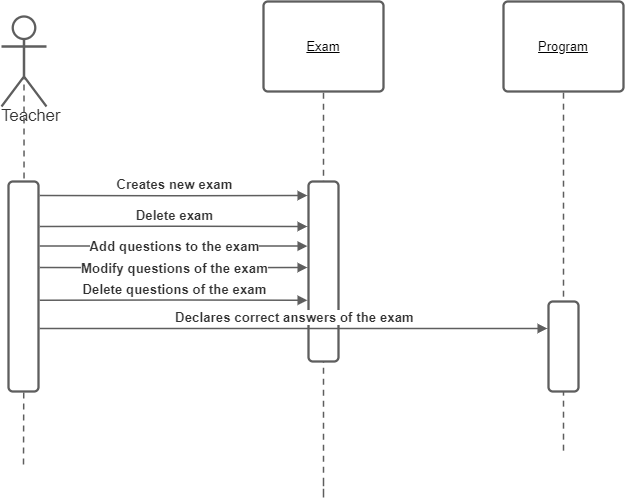

The diagram above was exported from draw.io. Its source (the exported page's mxGraphModel, read from the mxfile embedded in the PNG):
<mxGraphModel dx="1721" dy="724" grid="1" gridSize="10" guides="1" tooltips="1" connect="1" arrows="1" fold="1" page="1" pageScale="1" pageWidth="850" pageHeight="1100" math="0" shadow="0">
  <root>
    <mxCell id="0" />
    <mxCell id="1" parent="0" />
    <UserObject label="Program" lucidchartObjectId="AcBI4wEy.XR2" id="U6qx3_epAiD_Wy3aSk0r-38">
      <mxCell style="html=1;overflow=block;blockSpacing=1;whiteSpace=wrap;;whiteSpace=wrap;fontSize=13;fontStyle=4;spacing=3.8;strokeColor=#5e5e5e;strokeOpacity=100;rounded=1;absoluteArcSize=1;arcSize=9;strokeWidth=2.3;" vertex="1" parent="1">
        <mxGeometry x="855" y="60" width="120" height="90" as="geometry" />
      </mxCell>
    </UserObject>
    <UserObject label="Teacher" lucidchartObjectId="UeBIkS7bz_nw" id="U6qx3_epAiD_Wy3aSk0r-39">
      <mxCell style="html=1;overflow=block;blockSpacing=1;whiteSpace=wrap;shape=umlActor;labelPosition=center;verticalLabelPosition=bottom;verticalAlign=top;whiteSpace=nowrap;whiteSpace=wrap;fontSize=16.7;fontColor=#333333;spacing=0;strokeColor=#5e5e5e;strokeOpacity=100;rounded=1;absoluteArcSize=1;arcSize=9;strokeWidth=2.3;" vertex="1" parent="1">
        <mxGeometry x="353" y="75" width="45" height="90" as="geometry" />
      </mxCell>
    </UserObject>
    <UserObject label="" lucidchartObjectId="AhBIO1ZgYB2u" id="U6qx3_epAiD_Wy3aSk0r-40">
      <mxCell style="html=1;jettySize=18;whiteSpace=wrap;fontSize=13;strokeColor=#5E5E5E;dashed=1;fixDash=1;dashPattern=6 5;strokeWidth=1.5;rounded=1;arcSize=12;edgeStyle=orthogonalEdgeStyle;startArrow=none;;endArrow=none;;exitX=0.5;exitY=0.511;exitPerimeter=0;" edge="1" parent="1" source="U6qx3_epAiD_Wy3aSk0r-39">
        <mxGeometry width="100" height="100" relative="1" as="geometry">
          <Array as="points" />
          <mxPoint x="375" y="525" as="targetPoint" />
        </mxGeometry>
      </mxCell>
    </UserObject>
    <UserObject label="Exam" lucidchartObjectId="aNBIDiKXCtRL" id="U6qx3_epAiD_Wy3aSk0r-41">
      <mxCell style="html=1;overflow=block;blockSpacing=1;whiteSpace=wrap;;whiteSpace=wrap;fontSize=13;fontStyle=4;spacing=3.8;strokeColor=#5e5e5e;strokeOpacity=100;rounded=1;absoluteArcSize=1;arcSize=9;strokeWidth=2.3;" vertex="1" parent="1">
        <mxGeometry x="615" y="60" width="120" height="90" as="geometry" />
      </mxCell>
    </UserObject>
    <UserObject label="" lucidchartObjectId="agDITKLDTnz4" id="U6qx3_epAiD_Wy3aSk0r-42">
      <mxCell style="html=1;jettySize=18;whiteSpace=wrap;fontSize=13;strokeColor=#5E5E5E;dashed=1;fixDash=1;dashPattern=6 5;strokeWidth=1.5;rounded=1;arcSize=12;edgeStyle=orthogonalEdgeStyle;startArrow=none;;endArrow=none;;exitX=0.5;exitY=1.013;exitPerimeter=0;" edge="1" parent="1" source="U6qx3_epAiD_Wy3aSk0r-41">
        <mxGeometry width="100" height="100" relative="1" as="geometry">
          <Array as="points">
            <mxPoint x="675" y="560" />
            <mxPoint x="675" y="560" />
          </Array>
          <mxPoint x="675" y="540" as="targetPoint" />
        </mxGeometry>
      </mxCell>
    </UserObject>
    <UserObject label="" lucidchartObjectId="fgDIc.wEKbu7" id="U6qx3_epAiD_Wy3aSk0r-43">
      <mxCell style="html=1;jettySize=18;whiteSpace=wrap;fontSize=13;strokeColor=#5E5E5E;dashed=1;fixDash=1;dashPattern=6 5;strokeWidth=1.5;rounded=1;arcSize=12;edgeStyle=orthogonalEdgeStyle;startArrow=none;;endArrow=none;;exitX=0.5;exitY=1.013;exitPerimeter=0;" edge="1" parent="1" source="U6qx3_epAiD_Wy3aSk0r-38">
        <mxGeometry width="100" height="100" relative="1" as="geometry">
          <Array as="points" />
          <mxPoint x="915" y="510" as="targetPoint" />
        </mxGeometry>
      </mxCell>
    </UserObject>
    <UserObject label="" lucidchartObjectId="MiDI4sNAo9NJ" id="U6qx3_epAiD_Wy3aSk0r-44">
      <mxCell style="html=1;overflow=block;blockSpacing=1;whiteSpace=wrap;;whiteSpace=wrap;fontSize=13;spacing=0;strokeColor=#5e5e5e;strokeOpacity=100;rounded=1;absoluteArcSize=1;arcSize=9;strokeWidth=2.3;" vertex="1" parent="1">
        <mxGeometry x="360" y="240" width="30" height="210" as="geometry" />
      </mxCell>
    </UserObject>
    <UserObject label="" lucidchartObjectId="RiDI0Jtq3ozK" id="U6qx3_epAiD_Wy3aSk0r-45">
      <mxCell style="html=1;overflow=block;blockSpacing=1;whiteSpace=wrap;;whiteSpace=wrap;fontSize=13;spacing=0;strokeColor=#5e5e5e;strokeOpacity=100;rounded=1;absoluteArcSize=1;arcSize=9;strokeWidth=2.3;" vertex="1" parent="1">
        <mxGeometry x="660" y="240" width="30" height="180" as="geometry" />
      </mxCell>
    </UserObject>
    <UserObject label="" lucidchartObjectId="ViDIhSt0RXCS" id="U6qx3_epAiD_Wy3aSk0r-46">
      <mxCell style="html=1;overflow=block;blockSpacing=1;whiteSpace=wrap;;whiteSpace=wrap;fontSize=13;spacing=0;strokeColor=#5e5e5e;strokeOpacity=100;rounded=1;absoluteArcSize=1;arcSize=9;strokeWidth=2.3;" vertex="1" parent="1">
        <mxGeometry x="900" y="360" width="30" height="90" as="geometry" />
      </mxCell>
    </UserObject>
    <UserObject label="" lucidchartObjectId="ojDIaM-4vx4b" id="U6qx3_epAiD_Wy3aSk0r-47">
      <mxCell style="html=1;jettySize=18;whiteSpace=wrap;fontSize=13;strokeColor=#5E5E5E;strokeWidth=1.5;rounded=1;arcSize=12;edgeStyle=orthogonalEdgeStyle;startArrow=none;;endArrow=block;endFill=1;;exitX=1.038;exitY=0.067;exitPerimeter=0;entryX=-0.037;entryY=0.078;entryPerimeter=0;" edge="1" parent="1" source="U6qx3_epAiD_Wy3aSk0r-44" target="U6qx3_epAiD_Wy3aSk0r-45">
        <mxGeometry width="100" height="100" relative="1" as="geometry">
          <Array as="points" />
        </mxGeometry>
      </mxCell>
    </UserObject>
    <mxCell id="U6qx3_epAiD_Wy3aSk0r-48" value="Creates new exam" style="text;html=1;resizable=0;labelBackgroundColor=#ffffff;align=center;verticalAlign=middle;fontStyle=1;fontColor=#333333;;fontSize=13.3;" vertex="1" parent="U6qx3_epAiD_Wy3aSk0r-47">
      <mxGeometry relative="1" as="geometry">
        <mxPoint y="-11.530000000000001" as="offset" />
      </mxGeometry>
    </mxCell>
    <UserObject label="" lucidchartObjectId="yjDI2AB-Olg1" id="U6qx3_epAiD_Wy3aSk0r-49">
      <mxCell style="html=1;jettySize=18;whiteSpace=wrap;fontSize=13;strokeColor=#5E5E5E;strokeWidth=1.5;rounded=1;arcSize=12;edgeStyle=orthogonalEdgeStyle;startArrow=none;;endArrow=block;endFill=1;;exitX=1.038;exitY=0.214;exitPerimeter=0;entryX=-0.037;entryY=0.25;entryPerimeter=0;" edge="1" parent="1" source="U6qx3_epAiD_Wy3aSk0r-44" target="U6qx3_epAiD_Wy3aSk0r-45">
        <mxGeometry width="100" height="100" relative="1" as="geometry">
          <Array as="points" />
        </mxGeometry>
      </mxCell>
    </UserObject>
    <mxCell id="U6qx3_epAiD_Wy3aSk0r-50" value="Delete  exam" style="text;html=1;resizable=0;labelBackgroundColor=#ffffff;align=center;verticalAlign=middle;fontStyle=1;fontColor=#333333;;fontSize=13.3;" vertex="1" parent="U6qx3_epAiD_Wy3aSk0r-49">
      <mxGeometry relative="1" as="geometry">
        <mxPoint y="-11.560000000000002" as="offset" />
      </mxGeometry>
    </mxCell>
    <UserObject label="" lucidchartObjectId="ekDIf0Whe0Kz" id="U6qx3_epAiD_Wy3aSk0r-51">
      <mxCell style="html=1;jettySize=18;whiteSpace=wrap;fontSize=13;strokeColor=#5E5E5E;strokeWidth=1.5;rounded=1;arcSize=12;edgeStyle=orthogonalEdgeStyle;startArrow=none;;endArrow=block;endFill=1;;exitX=1.038;exitY=0.307;exitPerimeter=0;entryX=-0.037;entryY=0.359;entryPerimeter=0;" edge="1" parent="1" source="U6qx3_epAiD_Wy3aSk0r-44" target="U6qx3_epAiD_Wy3aSk0r-45">
        <mxGeometry width="100" height="100" relative="1" as="geometry">
          <Array as="points" />
        </mxGeometry>
      </mxCell>
    </UserObject>
    <mxCell id="U6qx3_epAiD_Wy3aSk0r-52" value="Add questions to the exam" style="text;html=1;resizable=0;labelBackgroundColor=#ffffff;align=center;verticalAlign=middle;fontStyle=1;fontColor=#333333;;fontSize=13.3;" vertex="1" parent="U6qx3_epAiD_Wy3aSk0r-51">
      <mxGeometry relative="1" as="geometry" />
    </mxCell>
    <UserObject label="" lucidchartObjectId="NlDIuRfLC-2D" id="U6qx3_epAiD_Wy3aSk0r-53">
      <mxCell style="html=1;jettySize=18;whiteSpace=wrap;fontSize=13;strokeColor=#5E5E5E;strokeWidth=1.5;rounded=1;arcSize=12;edgeStyle=orthogonalEdgeStyle;startArrow=none;;endArrow=block;endFill=1;;exitX=1.038;exitY=0.41;exitPerimeter=0;entryX=-0.037;entryY=0.478;entryPerimeter=0;" edge="1" parent="1" source="U6qx3_epAiD_Wy3aSk0r-44" target="U6qx3_epAiD_Wy3aSk0r-45">
        <mxGeometry width="100" height="100" relative="1" as="geometry">
          <Array as="points" />
        </mxGeometry>
      </mxCell>
    </UserObject>
    <mxCell id="U6qx3_epAiD_Wy3aSk0r-54" value="Modify questions of the exam" style="text;html=1;resizable=0;labelBackgroundColor=#ffffff;align=center;verticalAlign=middle;fontStyle=1;fontColor=#333333;;fontSize=13.3;" vertex="1" parent="U6qx3_epAiD_Wy3aSk0r-53">
      <mxGeometry relative="1" as="geometry" />
    </mxCell>
    <UserObject label="" lucidchartObjectId="bmDITraOy55c" id="U6qx3_epAiD_Wy3aSk0r-55">
      <mxCell style="html=1;jettySize=18;whiteSpace=wrap;fontSize=13;strokeColor=#5E5E5E;strokeWidth=1.5;rounded=1;arcSize=12;edgeStyle=orthogonalEdgeStyle;startArrow=none;;endArrow=block;endFill=1;;exitX=1.038;exitY=0.565;exitPerimeter=0;entryX=-0.037;entryY=0.66;entryPerimeter=0;" edge="1" parent="1" source="U6qx3_epAiD_Wy3aSk0r-44" target="U6qx3_epAiD_Wy3aSk0r-45">
        <mxGeometry width="100" height="100" relative="1" as="geometry">
          <Array as="points" />
        </mxGeometry>
      </mxCell>
    </UserObject>
    <mxCell id="U6qx3_epAiD_Wy3aSk0r-56" value="Delete questions of the exam" style="text;html=1;resizable=0;labelBackgroundColor=#ffffff;align=center;verticalAlign=middle;fontStyle=1;fontColor=#333333;;fontSize=13.3;" vertex="1" parent="U6qx3_epAiD_Wy3aSk0r-55">
      <mxGeometry relative="1" as="geometry">
        <mxPoint y="-11.650000000000034" as="offset" />
      </mxGeometry>
    </mxCell>
    <UserObject label="" lucidchartObjectId="nnDIGv0SWhpw" id="U6qx3_epAiD_Wy3aSk0r-57">
      <mxCell style="html=1;jettySize=18;whiteSpace=wrap;fontSize=13;strokeColor=#5E5E5E;strokeWidth=1.5;rounded=1;arcSize=12;edgeStyle=orthogonalEdgeStyle;startArrow=none;;endArrow=block;endFill=1;;exitX=1.038;exitY=0.7;exitPerimeter=0;entryX=-0.037;entryY=0.3;entryPerimeter=0;" edge="1" parent="1" source="U6qx3_epAiD_Wy3aSk0r-44" target="U6qx3_epAiD_Wy3aSk0r-46">
        <mxGeometry width="100" height="100" relative="1" as="geometry">
          <Array as="points" />
        </mxGeometry>
      </mxCell>
    </UserObject>
    <mxCell id="U6qx3_epAiD_Wy3aSk0r-58" value="Declares correct answers of the exam" style="text;html=1;resizable=0;labelBackgroundColor=#ffffff;align=center;verticalAlign=middle;fontStyle=1;fontColor=#333333;;fontSize=13.3;" vertex="1" parent="U6qx3_epAiD_Wy3aSk0r-57">
      <mxGeometry relative="1" as="geometry">
        <mxPoint y="-11.5" as="offset" />
      </mxGeometry>
    </mxCell>
  </root>
</mxGraphModel>